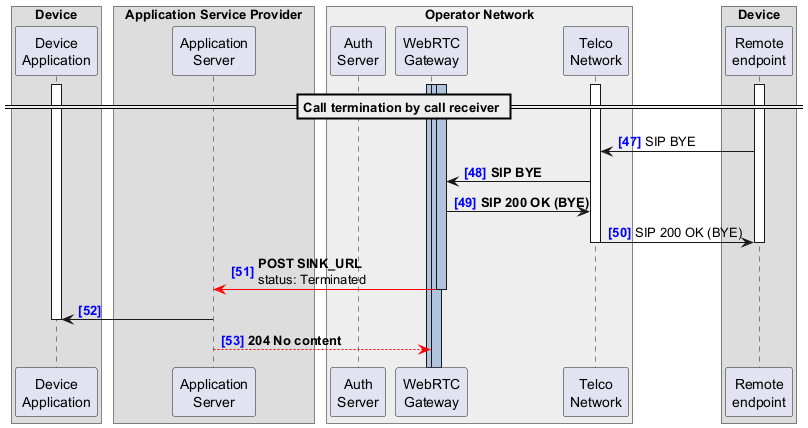

The diagram above was rendered by PlantUML. Its source (embedded in the PNG):
@startuml
!pragma teoz true
autonumber 47 "<font color=blue><b>[0]"

<style>
.box {
  Margin 40
}
.audio{
  arrow {
    LineColor red
    LineThickness 5
  }
}
</style>

box Device 
  participant "Device\nApplication" as DA
end box

box Application Service Provider
  participant "Application\nServer" as AS
end box

box "Operator Network" #EEEEEE
  participant "Auth\nServer" as AUTH
  participant "WebRTC\nGateway" as WG
  participant "Telco\nNetwork" as TN
end box

box Device
  participant "Remote\nendpoint" as RE
end box

activate WG #LightSteelBlue
activate WG #LightSteelBlue
activate WG #LightSteelBlue
activate TN
activate RE
activate DA

== Call termination by call receiver ==


TN <- RE: SIP BYE
WG <- TN: **SIP BYE**

WG -> TN: **SIP 200 OK (BYE)**
TN -> RE --: SIP 200 OK (BYE)
deactivate RE

AS <[#red]- WG: **POST SINK_URL**\nstatus: Terminated
deactivate WG

DA <- AS
deactivate DA

AS --[#red]> WG: **204 No content**
@enduml